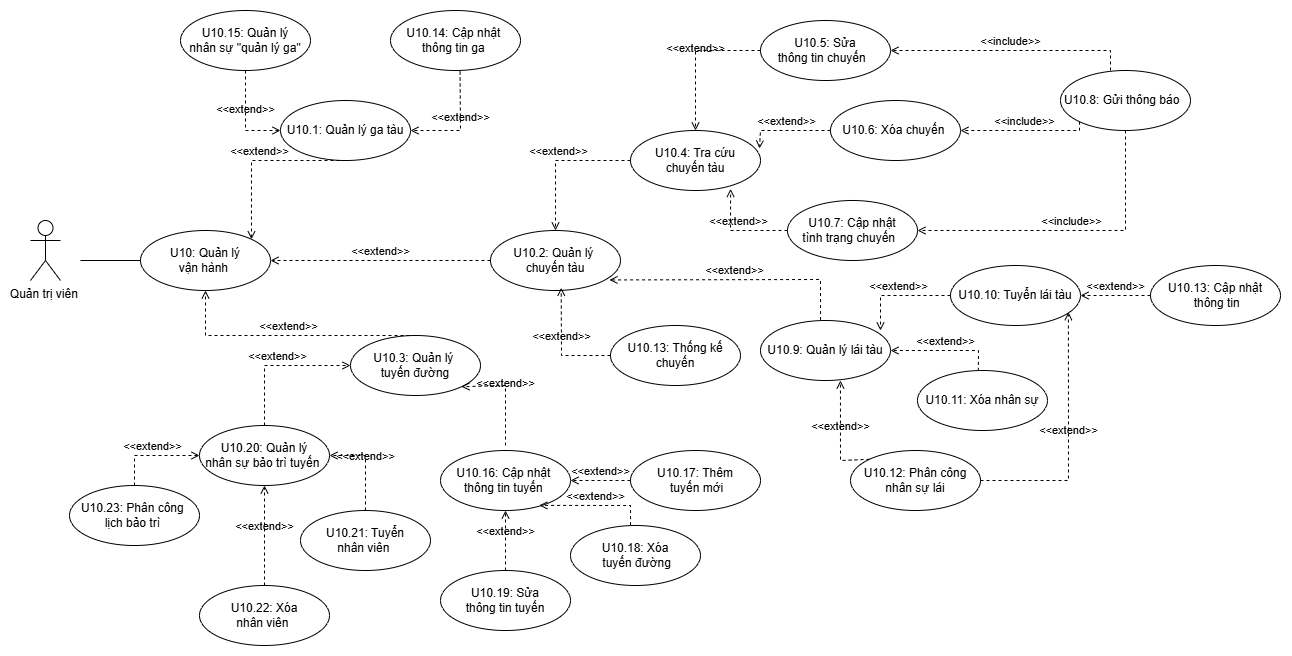

The diagram above was exported from draw.io. Its source (the exported page's mxGraphModel, read from the mxfile embedded in the PNG):
<mxGraphModel dx="1471" dy="800" grid="1" gridSize="10" guides="1" tooltips="1" connect="1" arrows="1" fold="1" page="1" pageScale="1" pageWidth="827" pageHeight="1169" math="0" shadow="0">
  <root>
    <mxCell id="0" />
    <mxCell id="1" parent="0" />
    <mxCell id="iHU-PQbtXpZ_w-hYhFq--1" value="Quản trị viên&amp;nbsp;" style="shape=umlActor;verticalLabelPosition=bottom;verticalAlign=top;html=1;outlineConnect=0;" parent="1" vertex="1">
      <mxGeometry x="180" y="480" width="30" height="60" as="geometry" />
    </mxCell>
    <mxCell id="iHU-PQbtXpZ_w-hYhFq--2" value="U10: Quản lý &lt;br&gt;vận hành&amp;nbsp;" style="ellipse;whiteSpace=wrap;html=1;strokeColor=#000000;fillColor=#FFFFFF;" parent="1" vertex="1">
      <mxGeometry x="290" y="490" width="130" height="60" as="geometry" />
    </mxCell>
    <mxCell id="iHU-PQbtXpZ_w-hYhFq--3" value="U10.2: Quản lý&amp;nbsp;&lt;br&gt;chuyến tàu" style="ellipse;whiteSpace=wrap;html=1;fillColor=#FFFFFF;" parent="1" vertex="1">
      <mxGeometry x="640" y="490" width="130" height="60" as="geometry" />
    </mxCell>
    <mxCell id="iHU-PQbtXpZ_w-hYhFq--4" value="U10.1: Quản lý ga tàu" style="ellipse;whiteSpace=wrap;html=1;fillColor=#FFFFFF;" parent="1" vertex="1">
      <mxGeometry x="430" y="360" width="130" height="60" as="geometry" />
    </mxCell>
    <mxCell id="iHU-PQbtXpZ_w-hYhFq--5" value="U10.3: Quản lý&amp;nbsp;&lt;br&gt;tuyến đường" style="ellipse;whiteSpace=wrap;html=1;fillColor=#FFFFFF;" parent="1" vertex="1">
      <mxGeometry x="500" y="595" width="130" height="60" as="geometry" />
    </mxCell>
    <mxCell id="iHU-PQbtXpZ_w-hYhFq--7" value="U10.5: Sửa &lt;br&gt;thông tin chuyến&amp;nbsp;&amp;nbsp;" style="ellipse;whiteSpace=wrap;html=1;" parent="1" vertex="1">
      <mxGeometry x="910" y="280" width="130" height="60" as="geometry" />
    </mxCell>
    <mxCell id="iHU-PQbtXpZ_w-hYhFq--8" value="U10.6: Xóa chuyến&amp;nbsp;" style="ellipse;whiteSpace=wrap;html=1;" parent="1" vertex="1">
      <mxGeometry x="980" y="360" width="130" height="60" as="geometry" />
    </mxCell>
    <mxCell id="iHU-PQbtXpZ_w-hYhFq--9" value="U10.7: Cập nhật &lt;br&gt;tình trạng chuyến&amp;nbsp;&amp;nbsp;" style="ellipse;whiteSpace=wrap;html=1;" parent="1" vertex="1">
      <mxGeometry x="937" y="460" width="130" height="60" as="geometry" />
    </mxCell>
    <mxCell id="iHU-PQbtXpZ_w-hYhFq--10" value="U10.9: Quản lý lái tàu" style="ellipse;whiteSpace=wrap;html=1;" parent="1" vertex="1">
      <mxGeometry x="910" y="580" width="130" height="60" as="geometry" />
    </mxCell>
    <mxCell id="iHU-PQbtXpZ_w-hYhFq--11" value="U10.13: Thống kế chuyến" style="ellipse;whiteSpace=wrap;html=1;" parent="1" vertex="1">
      <mxGeometry x="760" y="585" width="130" height="60" as="geometry" />
    </mxCell>
    <mxCell id="iHU-PQbtXpZ_w-hYhFq--24" value="&amp;lt;&amp;lt;extend&amp;gt;&amp;gt;" style="html=1;verticalAlign=bottom;labelBackgroundColor=none;endArrow=open;endFill=0;dashed=1;rounded=0;entryX=0.915;entryY=0.824;entryDx=0;entryDy=0;exitX=0.462;exitY=-0.007;exitDx=0;exitDy=0;entryPerimeter=0;exitPerimeter=0;" parent="1" source="iHU-PQbtXpZ_w-hYhFq--10" target="iHU-PQbtXpZ_w-hYhFq--3" edge="1">
      <mxGeometry width="160" relative="1" as="geometry">
        <mxPoint x="800" y="540" as="sourcePoint" />
        <mxPoint x="960" y="540" as="targetPoint" />
        <Array as="points">
          <mxPoint x="970" y="539" />
        </Array>
      </mxGeometry>
    </mxCell>
    <mxCell id="iHU-PQbtXpZ_w-hYhFq--26" value="&amp;lt;&amp;lt;extend&amp;gt;&amp;gt;" style="html=1;verticalAlign=bottom;labelBackgroundColor=none;endArrow=open;endFill=0;dashed=1;rounded=0;entryX=0.544;entryY=0.955;entryDx=0;entryDy=0;entryPerimeter=0;exitX=0;exitY=0.5;exitDx=0;exitDy=0;" parent="1" source="iHU-PQbtXpZ_w-hYhFq--11" target="iHU-PQbtXpZ_w-hYhFq--3" edge="1">
      <mxGeometry width="160" relative="1" as="geometry">
        <mxPoint x="800" y="630" as="sourcePoint" />
        <mxPoint x="750" y="540" as="targetPoint" />
        <Array as="points">
          <mxPoint x="711" y="615" />
        </Array>
      </mxGeometry>
    </mxCell>
    <mxCell id="iHU-PQbtXpZ_w-hYhFq--27" value="U10.4: Tra cứu&lt;br&gt;chuyến tàu" style="ellipse;whiteSpace=wrap;html=1;" parent="1" vertex="1">
      <mxGeometry x="780" y="390" width="130" height="60" as="geometry" />
    </mxCell>
    <mxCell id="iHU-PQbtXpZ_w-hYhFq--31" value="&amp;lt;&amp;lt;extend&amp;gt;&amp;gt;" style="html=1;verticalAlign=bottom;labelBackgroundColor=none;endArrow=open;endFill=0;dashed=1;rounded=0;entryX=0.5;entryY=0;entryDx=0;entryDy=0;exitX=0;exitY=0.5;exitDx=0;exitDy=0;" parent="1" source="iHU-PQbtXpZ_w-hYhFq--27" target="iHU-PQbtXpZ_w-hYhFq--3" edge="1">
      <mxGeometry width="160" relative="1" as="geometry">
        <mxPoint x="940" y="440" as="sourcePoint" />
        <mxPoint x="1100" y="440" as="targetPoint" />
        <Array as="points">
          <mxPoint x="705" y="420" />
        </Array>
      </mxGeometry>
    </mxCell>
    <mxCell id="iHU-PQbtXpZ_w-hYhFq--32" value="&amp;lt;&amp;lt;extend&amp;gt;&amp;gt;" style="html=1;verticalAlign=bottom;labelBackgroundColor=none;endArrow=open;endFill=0;dashed=1;rounded=0;entryX=0.5;entryY=0;entryDx=0;entryDy=0;exitX=0;exitY=0.5;exitDx=0;exitDy=0;" parent="1" source="iHU-PQbtXpZ_w-hYhFq--7" target="iHU-PQbtXpZ_w-hYhFq--27" edge="1">
      <mxGeometry width="160" relative="1" as="geometry">
        <mxPoint x="850" y="420" as="sourcePoint" />
        <mxPoint x="1010" y="420" as="targetPoint" />
        <Array as="points">
          <mxPoint x="845" y="310" />
        </Array>
      </mxGeometry>
    </mxCell>
    <mxCell id="iHU-PQbtXpZ_w-hYhFq--33" value="&amp;lt;&amp;lt;extend&amp;gt;&amp;gt;" style="html=1;verticalAlign=bottom;labelBackgroundColor=none;endArrow=open;endFill=0;dashed=1;rounded=0;exitX=0;exitY=0.5;exitDx=0;exitDy=0;entryX=0.992;entryY=0.3;entryDx=0;entryDy=0;entryPerimeter=0;" parent="1" source="iHU-PQbtXpZ_w-hYhFq--8" target="iHU-PQbtXpZ_w-hYhFq--27" edge="1">
      <mxGeometry width="160" relative="1" as="geometry">
        <mxPoint x="850" y="420" as="sourcePoint" />
        <mxPoint x="1010" y="420" as="targetPoint" />
        <Array as="points">
          <mxPoint x="910" y="390" />
        </Array>
      </mxGeometry>
    </mxCell>
    <mxCell id="iHU-PQbtXpZ_w-hYhFq--34" value="&amp;lt;&amp;lt;extend&amp;gt;&amp;gt;" style="html=1;verticalAlign=bottom;labelBackgroundColor=none;endArrow=open;endFill=0;dashed=1;rounded=0;exitX=0;exitY=0.5;exitDx=0;exitDy=0;entryX=0.77;entryY=0.973;entryDx=0;entryDy=0;entryPerimeter=0;" parent="1" source="iHU-PQbtXpZ_w-hYhFq--9" target="iHU-PQbtXpZ_w-hYhFq--27" edge="1">
      <mxGeometry width="160" relative="1" as="geometry">
        <mxPoint x="850" y="420" as="sourcePoint" />
        <mxPoint x="1010" y="420" as="targetPoint" />
        <Array as="points">
          <mxPoint x="880" y="490" />
        </Array>
      </mxGeometry>
    </mxCell>
    <mxCell id="iHU-PQbtXpZ_w-hYhFq--35" value="U10.8: Gửi thông báo&amp;nbsp;&amp;nbsp;" style="ellipse;whiteSpace=wrap;html=1;" parent="1" vertex="1">
      <mxGeometry x="1210" y="330" width="130" height="60" as="geometry" />
    </mxCell>
    <mxCell id="iHU-PQbtXpZ_w-hYhFq--39" value="&amp;lt;&amp;lt;include&amp;gt;&amp;gt;" style="html=1;verticalAlign=bottom;labelBackgroundColor=none;endArrow=open;endFill=0;dashed=1;rounded=0;entryX=1;entryY=0.5;entryDx=0;entryDy=0;" parent="1" target="iHU-PQbtXpZ_w-hYhFq--7" edge="1">
      <mxGeometry width="160" relative="1" as="geometry">
        <mxPoint x="1260" y="330" as="sourcePoint" />
        <mxPoint x="1260" y="430" as="targetPoint" />
        <Array as="points">
          <mxPoint x="1260" y="310" />
        </Array>
      </mxGeometry>
    </mxCell>
    <mxCell id="iHU-PQbtXpZ_w-hYhFq--40" value="&amp;lt;&amp;lt;include&amp;gt;&amp;gt;" style="html=1;verticalAlign=bottom;labelBackgroundColor=none;endArrow=open;endFill=0;dashed=1;rounded=0;entryX=1;entryY=0.5;entryDx=0;entryDy=0;exitX=0;exitY=1;exitDx=0;exitDy=0;" parent="1" source="iHU-PQbtXpZ_w-hYhFq--35" target="iHU-PQbtXpZ_w-hYhFq--8" edge="1">
      <mxGeometry width="160" relative="1" as="geometry">
        <mxPoint x="1100" y="430" as="sourcePoint" />
        <mxPoint x="1260" y="430" as="targetPoint" />
        <Array as="points">
          <mxPoint x="1229" y="390" />
        </Array>
      </mxGeometry>
    </mxCell>
    <mxCell id="iHU-PQbtXpZ_w-hYhFq--41" value="&amp;lt;&amp;lt;include&amp;gt;&amp;gt;" style="html=1;verticalAlign=bottom;labelBackgroundColor=none;endArrow=open;endFill=0;dashed=1;rounded=0;entryX=1;entryY=0.5;entryDx=0;entryDy=0;exitX=0.5;exitY=1;exitDx=0;exitDy=0;" parent="1" source="iHU-PQbtXpZ_w-hYhFq--35" target="iHU-PQbtXpZ_w-hYhFq--9" edge="1">
      <mxGeometry width="160" relative="1" as="geometry">
        <mxPoint x="1100" y="430" as="sourcePoint" />
        <mxPoint x="1260" y="430" as="targetPoint" />
        <Array as="points">
          <mxPoint x="1275" y="490" />
        </Array>
      </mxGeometry>
    </mxCell>
    <mxCell id="iHU-PQbtXpZ_w-hYhFq--42" value="U10.10: Tuyển lái tàu" style="ellipse;whiteSpace=wrap;html=1;" parent="1" vertex="1">
      <mxGeometry x="1100" y="525" width="130" height="60" as="geometry" />
    </mxCell>
    <mxCell id="iHU-PQbtXpZ_w-hYhFq--43" value="U10.12: Phân công&lt;br&gt;nhân sự lái" style="ellipse;whiteSpace=wrap;html=1;" parent="1" vertex="1">
      <mxGeometry x="1000" y="710" width="130" height="60" as="geometry" />
    </mxCell>
    <mxCell id="iHU-PQbtXpZ_w-hYhFq--44" value="U10.11: Xóa nhân sự" style="ellipse;whiteSpace=wrap;html=1;" parent="1" vertex="1">
      <mxGeometry x="1067" y="630" width="130" height="60" as="geometry" />
    </mxCell>
    <mxCell id="iHU-PQbtXpZ_w-hYhFq--45" value="&amp;lt;&amp;lt;extend&amp;gt;&amp;gt;" style="html=1;verticalAlign=bottom;labelBackgroundColor=none;endArrow=open;endFill=0;dashed=1;rounded=0;entryX=0.923;entryY=0.167;entryDx=0;entryDy=0;entryPerimeter=0;exitX=0;exitY=0.5;exitDx=0;exitDy=0;" parent="1" source="iHU-PQbtXpZ_w-hYhFq--42" target="iHU-PQbtXpZ_w-hYhFq--10" edge="1">
      <mxGeometry width="160" relative="1" as="geometry">
        <mxPoint x="880" y="540" as="sourcePoint" />
        <mxPoint x="1040" y="540" as="targetPoint" />
        <Array as="points">
          <mxPoint x="1030" y="555" />
        </Array>
      </mxGeometry>
    </mxCell>
    <mxCell id="iHU-PQbtXpZ_w-hYhFq--46" value="&amp;lt;&amp;lt;extend&amp;gt;&amp;gt;" style="html=1;verticalAlign=bottom;labelBackgroundColor=none;endArrow=open;endFill=0;dashed=1;rounded=0;entryX=1;entryY=0.5;entryDx=0;entryDy=0;exitX=0.468;exitY=0.006;exitDx=0;exitDy=0;exitPerimeter=0;" parent="1" source="iHU-PQbtXpZ_w-hYhFq--44" target="iHU-PQbtXpZ_w-hYhFq--10" edge="1">
      <mxGeometry width="160" relative="1" as="geometry">
        <mxPoint x="880" y="540" as="sourcePoint" />
        <mxPoint x="1040" y="540" as="targetPoint" />
        <Array as="points">
          <mxPoint x="1128" y="610" />
        </Array>
      </mxGeometry>
    </mxCell>
    <mxCell id="iHU-PQbtXpZ_w-hYhFq--47" value="&amp;lt;&amp;lt;extend&amp;gt;&amp;gt;" style="html=1;verticalAlign=bottom;labelBackgroundColor=none;endArrow=open;endFill=0;dashed=1;rounded=0;entryX=0.615;entryY=1;entryDx=0;entryDy=0;entryPerimeter=0;exitX=0;exitY=0;exitDx=0;exitDy=0;" parent="1" source="iHU-PQbtXpZ_w-hYhFq--43" target="iHU-PQbtXpZ_w-hYhFq--10" edge="1">
      <mxGeometry x="-0.0078" width="160" relative="1" as="geometry">
        <mxPoint x="910" y="560" as="sourcePoint" />
        <mxPoint x="1070" y="560" as="targetPoint" />
        <Array as="points">
          <mxPoint x="990" y="720" />
        </Array>
        <mxPoint as="offset" />
      </mxGeometry>
    </mxCell>
    <mxCell id="iHU-PQbtXpZ_w-hYhFq--48" value="U10.13: Cập nhật&lt;br&gt;&amp;nbsp;thông tin" style="ellipse;whiteSpace=wrap;html=1;" parent="1" vertex="1">
      <mxGeometry x="1300" y="525" width="130" height="60" as="geometry" />
    </mxCell>
    <mxCell id="iHU-PQbtXpZ_w-hYhFq--49" value="&amp;lt;&amp;lt;extend&amp;gt;&amp;gt;" style="html=1;verticalAlign=bottom;labelBackgroundColor=none;endArrow=open;endFill=0;dashed=1;rounded=0;entryX=1;entryY=0.5;entryDx=0;entryDy=0;exitX=0;exitY=0.5;exitDx=0;exitDy=0;" parent="1" source="iHU-PQbtXpZ_w-hYhFq--48" target="iHU-PQbtXpZ_w-hYhFq--42" edge="1">
      <mxGeometry width="160" relative="1" as="geometry">
        <mxPoint x="910" y="540" as="sourcePoint" />
        <mxPoint x="1070" y="540" as="targetPoint" />
      </mxGeometry>
    </mxCell>
    <mxCell id="iHU-PQbtXpZ_w-hYhFq--50" value="&amp;lt;&amp;lt;extend&amp;gt;&amp;gt;" style="html=1;verticalAlign=bottom;labelBackgroundColor=none;endArrow=open;endFill=0;dashed=1;rounded=0;entryX=0.907;entryY=0.778;entryDx=0;entryDy=0;entryPerimeter=0;exitX=1;exitY=0.5;exitDx=0;exitDy=0;" parent="1" source="iHU-PQbtXpZ_w-hYhFq--43" target="iHU-PQbtXpZ_w-hYhFq--42" edge="1">
      <mxGeometry width="160" relative="1" as="geometry">
        <mxPoint x="1110" y="650" as="sourcePoint" />
        <mxPoint x="1270" y="650" as="targetPoint" />
        <Array as="points">
          <mxPoint x="1218" y="740" />
        </Array>
      </mxGeometry>
    </mxCell>
    <mxCell id="iHU-PQbtXpZ_w-hYhFq--51" value="U10.14: Cập nhật&amp;nbsp;&lt;br&gt;thông tin ga&amp;nbsp;" style="ellipse;whiteSpace=wrap;html=1;" parent="1" vertex="1">
      <mxGeometry x="540" y="270" width="130" height="60" as="geometry" />
    </mxCell>
    <mxCell id="iHU-PQbtXpZ_w-hYhFq--52" value="U10.15: Quản lý &lt;br&gt;nhân sự &quot;quản lý ga&quot;" style="ellipse;whiteSpace=wrap;html=1;" parent="1" vertex="1">
      <mxGeometry x="330" y="270" width="130" height="60" as="geometry" />
    </mxCell>
    <mxCell id="iHU-PQbtXpZ_w-hYhFq--53" value="&amp;lt;&amp;lt;extend&amp;gt;&amp;gt;" style="html=1;verticalAlign=bottom;labelBackgroundColor=none;endArrow=open;endFill=0;dashed=1;rounded=0;entryX=1;entryY=0.5;entryDx=0;entryDy=0;exitX=0.535;exitY=1.017;exitDx=0;exitDy=0;exitPerimeter=0;" parent="1" source="iHU-PQbtXpZ_w-hYhFq--51" target="iHU-PQbtXpZ_w-hYhFq--4" edge="1">
      <mxGeometry width="160" relative="1" as="geometry">
        <mxPoint x="520" y="470" as="sourcePoint" />
        <mxPoint x="680" y="470" as="targetPoint" />
        <Array as="points">
          <mxPoint x="610" y="390" />
        </Array>
      </mxGeometry>
    </mxCell>
    <mxCell id="iHU-PQbtXpZ_w-hYhFq--54" value="&amp;lt;&amp;lt;extend&amp;gt;&amp;gt;" style="html=1;verticalAlign=bottom;labelBackgroundColor=none;endArrow=open;endFill=0;dashed=1;rounded=0;exitX=0.5;exitY=1;exitDx=0;exitDy=0;entryX=0;entryY=0.5;entryDx=0;entryDy=0;" parent="1" source="iHU-PQbtXpZ_w-hYhFq--52" target="iHU-PQbtXpZ_w-hYhFq--4" edge="1">
      <mxGeometry width="160" relative="1" as="geometry">
        <mxPoint x="520" y="470" as="sourcePoint" />
        <mxPoint x="680" y="470" as="targetPoint" />
        <Array as="points">
          <mxPoint x="395" y="390" />
        </Array>
      </mxGeometry>
    </mxCell>
    <mxCell id="iHU-PQbtXpZ_w-hYhFq--57" value="" style="endArrow=none;html=1;rounded=0;entryX=0;entryY=0.5;entryDx=0;entryDy=0;" parent="1" target="iHU-PQbtXpZ_w-hYhFq--2" edge="1">
      <mxGeometry width="50" height="50" relative="1" as="geometry">
        <mxPoint x="230" y="520" as="sourcePoint" />
        <mxPoint x="930" y="520" as="targetPoint" />
      </mxGeometry>
    </mxCell>
    <mxCell id="iHU-PQbtXpZ_w-hYhFq--58" value="U10.16: Cập nhật&amp;nbsp;&lt;br&gt;thông tin tuyến&amp;nbsp;" style="ellipse;whiteSpace=wrap;html=1;" parent="1" vertex="1">
      <mxGeometry x="590" y="710" width="130" height="60" as="geometry" />
    </mxCell>
    <mxCell id="iHU-PQbtXpZ_w-hYhFq--59" value="U10.18: Xóa&lt;br&gt;&amp;nbsp;tuyến đường" style="ellipse;whiteSpace=wrap;html=1;" parent="1" vertex="1">
      <mxGeometry x="720" y="785" width="130" height="60" as="geometry" />
    </mxCell>
    <mxCell id="iHU-PQbtXpZ_w-hYhFq--60" value="U10.17: Thêm&lt;br&gt;&amp;nbsp;tuyến&amp;nbsp;mới" style="ellipse;whiteSpace=wrap;html=1;" parent="1" vertex="1">
      <mxGeometry x="780" y="710" width="130" height="60" as="geometry" />
    </mxCell>
    <mxCell id="iHU-PQbtXpZ_w-hYhFq--61" value="U10.19: Sửa&lt;br&gt;&amp;nbsp;thông tin&amp;nbsp;tuyến&amp;nbsp;" style="ellipse;whiteSpace=wrap;html=1;" parent="1" vertex="1">
      <mxGeometry x="590" y="830" width="130" height="60" as="geometry" />
    </mxCell>
    <mxCell id="iHU-PQbtXpZ_w-hYhFq--62" value="U10.20: Quản lý &lt;br&gt;nhân sự bảo trì tuyến&amp;nbsp;" style="ellipse;whiteSpace=wrap;html=1;" parent="1" vertex="1">
      <mxGeometry x="349" y="685" width="130" height="60" as="geometry" />
    </mxCell>
    <mxCell id="iHU-PQbtXpZ_w-hYhFq--63" value="U10.21: Tuyển &lt;br&gt;nhân viên&amp;nbsp;" style="ellipse;whiteSpace=wrap;html=1;" parent="1" vertex="1">
      <mxGeometry x="450" y="770" width="130" height="60" as="geometry" />
    </mxCell>
    <mxCell id="iHU-PQbtXpZ_w-hYhFq--64" value="U10.22: Xóa&lt;br&gt;nhân viên&amp;nbsp;" style="ellipse;whiteSpace=wrap;html=1;" parent="1" vertex="1">
      <mxGeometry x="349" y="845" width="130" height="60" as="geometry" />
    </mxCell>
    <mxCell id="iHU-PQbtXpZ_w-hYhFq--65" value="U10.23: Phân công&amp;nbsp;&lt;br&gt;lịch bảo trì&amp;nbsp;" style="ellipse;whiteSpace=wrap;html=1;" parent="1" vertex="1">
      <mxGeometry x="219" y="745" width="130" height="60" as="geometry" />
    </mxCell>
    <mxCell id="iHU-PQbtXpZ_w-hYhFq--66" value="&amp;lt;&amp;lt;extend&amp;gt;&amp;gt;" style="html=1;verticalAlign=bottom;labelBackgroundColor=none;endArrow=open;endFill=0;dashed=1;rounded=0;entryX=1;entryY=1;entryDx=0;entryDy=0;exitX=0.5;exitY=0;exitDx=0;exitDy=0;" parent="1" target="iHU-PQbtXpZ_w-hYhFq--5" edge="1">
      <mxGeometry width="160" relative="1" as="geometry">
        <mxPoint x="655" y="705" as="sourcePoint" />
        <mxPoint x="810" y="575" as="targetPoint" />
        <Array as="points">
          <mxPoint x="655" y="645" />
        </Array>
      </mxGeometry>
    </mxCell>
    <mxCell id="iHU-PQbtXpZ_w-hYhFq--67" value="&amp;lt;&amp;lt;extend&amp;gt;&amp;gt;" style="html=1;verticalAlign=bottom;labelBackgroundColor=none;endArrow=open;endFill=0;dashed=1;rounded=0;entryX=0;entryY=0.5;entryDx=0;entryDy=0;exitX=0.5;exitY=0;exitDx=0;exitDy=0;" parent="1" source="iHU-PQbtXpZ_w-hYhFq--62" target="iHU-PQbtXpZ_w-hYhFq--5" edge="1">
      <mxGeometry width="160" relative="1" as="geometry">
        <mxPoint x="650" y="575" as="sourcePoint" />
        <mxPoint x="810" y="575" as="targetPoint" />
        <Array as="points">
          <mxPoint x="414" y="625" />
        </Array>
      </mxGeometry>
    </mxCell>
    <mxCell id="iHU-PQbtXpZ_w-hYhFq--69" value="&amp;lt;&amp;lt;extend&amp;gt;&amp;gt;" style="html=1;verticalAlign=bottom;labelBackgroundColor=none;endArrow=open;endFill=0;dashed=1;rounded=0;entryX=1;entryY=0.5;entryDx=0;entryDy=0;exitX=0;exitY=0.5;exitDx=0;exitDy=0;" parent="1" source="iHU-PQbtXpZ_w-hYhFq--60" target="iHU-PQbtXpZ_w-hYhFq--58" edge="1">
      <mxGeometry width="160" relative="1" as="geometry">
        <mxPoint x="700" y="660" as="sourcePoint" />
        <mxPoint x="860" y="660" as="targetPoint" />
      </mxGeometry>
    </mxCell>
    <mxCell id="iHU-PQbtXpZ_w-hYhFq--70" value="&amp;lt;&amp;lt;extend&amp;gt;&amp;gt;" style="html=1;verticalAlign=bottom;labelBackgroundColor=none;endArrow=open;endFill=0;dashed=1;rounded=0;entryX=0.76;entryY=0.915;entryDx=0;entryDy=0;entryPerimeter=0;exitX=0.462;exitY=-0.006;exitDx=0;exitDy=0;exitPerimeter=0;" parent="1" source="iHU-PQbtXpZ_w-hYhFq--59" target="iHU-PQbtXpZ_w-hYhFq--58" edge="1">
      <mxGeometry width="160" relative="1" as="geometry">
        <mxPoint x="700" y="660" as="sourcePoint" />
        <mxPoint x="860" y="660" as="targetPoint" />
        <Array as="points">
          <mxPoint x="780" y="765" />
        </Array>
      </mxGeometry>
    </mxCell>
    <mxCell id="iHU-PQbtXpZ_w-hYhFq--71" value="&amp;lt;&amp;lt;extend&amp;gt;&amp;gt;" style="html=1;verticalAlign=bottom;labelBackgroundColor=none;endArrow=open;endFill=0;dashed=1;rounded=0;entryX=0.5;entryY=1;entryDx=0;entryDy=0;" parent="1" source="iHU-PQbtXpZ_w-hYhFq--61" target="iHU-PQbtXpZ_w-hYhFq--58" edge="1">
      <mxGeometry width="160" relative="1" as="geometry">
        <mxPoint x="720" y="680" as="sourcePoint" />
        <mxPoint x="880" y="680" as="targetPoint" />
      </mxGeometry>
    </mxCell>
    <mxCell id="iHU-PQbtXpZ_w-hYhFq--73" value="&amp;lt;&amp;lt;extend&amp;gt;&amp;gt;" style="html=1;verticalAlign=bottom;labelBackgroundColor=none;endArrow=open;endFill=0;dashed=1;rounded=0;entryX=1;entryY=0.5;entryDx=0;entryDy=0;exitX=0.5;exitY=0;exitDx=0;exitDy=0;" parent="1" source="iHU-PQbtXpZ_w-hYhFq--63" target="iHU-PQbtXpZ_w-hYhFq--62" edge="1">
      <mxGeometry width="160" relative="1" as="geometry">
        <mxPoint x="570" y="690" as="sourcePoint" />
        <mxPoint x="730" y="690" as="targetPoint" />
        <Array as="points">
          <mxPoint x="515" y="715" />
        </Array>
      </mxGeometry>
    </mxCell>
    <mxCell id="iHU-PQbtXpZ_w-hYhFq--74" value="&amp;lt;&amp;lt;extend&amp;gt;&amp;gt;" style="html=1;verticalAlign=bottom;labelBackgroundColor=none;endArrow=open;endFill=0;dashed=1;rounded=0;entryX=0.5;entryY=1;entryDx=0;entryDy=0;exitX=0.5;exitY=0;exitDx=0;exitDy=0;" parent="1" source="iHU-PQbtXpZ_w-hYhFq--64" target="iHU-PQbtXpZ_w-hYhFq--62" edge="1">
      <mxGeometry width="160" relative="1" as="geometry">
        <mxPoint x="570" y="690" as="sourcePoint" />
        <mxPoint x="730" y="690" as="targetPoint" />
      </mxGeometry>
    </mxCell>
    <mxCell id="iHU-PQbtXpZ_w-hYhFq--75" value="&amp;lt;&amp;lt;extend&amp;gt;&amp;gt;" style="html=1;verticalAlign=bottom;labelBackgroundColor=none;endArrow=open;endFill=0;dashed=1;rounded=0;entryX=0;entryY=0.5;entryDx=0;entryDy=0;exitX=0.5;exitY=0;exitDx=0;exitDy=0;" parent="1" source="iHU-PQbtXpZ_w-hYhFq--65" target="iHU-PQbtXpZ_w-hYhFq--62" edge="1">
      <mxGeometry x="0.0105" width="160" relative="1" as="geometry">
        <mxPoint x="570" y="690" as="sourcePoint" />
        <mxPoint x="730" y="690" as="targetPoint" />
        <Array as="points">
          <mxPoint x="284" y="715" />
        </Array>
        <mxPoint as="offset" />
      </mxGeometry>
    </mxCell>
    <mxCell id="-ZJthdwU-pAjrFBZRWt2-1" value="&amp;lt;&amp;lt;extend&amp;gt;&amp;gt;" style="html=1;verticalAlign=bottom;labelBackgroundColor=none;endArrow=open;endFill=0;dashed=1;rounded=0;entryX=1;entryY=0;entryDx=0;entryDy=0;exitX=0.5;exitY=1;exitDx=0;exitDy=0;" edge="1" parent="1" source="iHU-PQbtXpZ_w-hYhFq--4" target="iHU-PQbtXpZ_w-hYhFq--2">
      <mxGeometry width="160" relative="1" as="geometry">
        <mxPoint x="810" y="590" as="sourcePoint" />
        <mxPoint x="970" y="590" as="targetPoint" />
        <Array as="points">
          <mxPoint x="401" y="420" />
        </Array>
      </mxGeometry>
    </mxCell>
    <mxCell id="-ZJthdwU-pAjrFBZRWt2-2" value="&amp;lt;&amp;lt;extend&amp;gt;&amp;gt;" style="html=1;verticalAlign=bottom;labelBackgroundColor=none;endArrow=open;endFill=0;dashed=1;rounded=0;entryX=1;entryY=0.5;entryDx=0;entryDy=0;exitX=0;exitY=0.5;exitDx=0;exitDy=0;" edge="1" parent="1" source="iHU-PQbtXpZ_w-hYhFq--3" target="iHU-PQbtXpZ_w-hYhFq--2">
      <mxGeometry width="160" relative="1" as="geometry">
        <mxPoint x="810" y="590" as="sourcePoint" />
        <mxPoint x="970" y="590" as="targetPoint" />
      </mxGeometry>
    </mxCell>
    <mxCell id="-ZJthdwU-pAjrFBZRWt2-3" value="&amp;lt;&amp;lt;extend&amp;gt;&amp;gt;" style="html=1;verticalAlign=bottom;labelBackgroundColor=none;endArrow=open;endFill=0;dashed=1;rounded=0;entryX=0.5;entryY=1;entryDx=0;entryDy=0;exitX=0.5;exitY=0;exitDx=0;exitDy=0;" edge="1" parent="1" source="iHU-PQbtXpZ_w-hYhFq--5" target="iHU-PQbtXpZ_w-hYhFq--2">
      <mxGeometry width="160" relative="1" as="geometry">
        <mxPoint x="810" y="590" as="sourcePoint" />
        <mxPoint x="970" y="590" as="targetPoint" />
        <Array as="points">
          <mxPoint x="355" y="595" />
        </Array>
      </mxGeometry>
    </mxCell>
  </root>
</mxGraphModel>